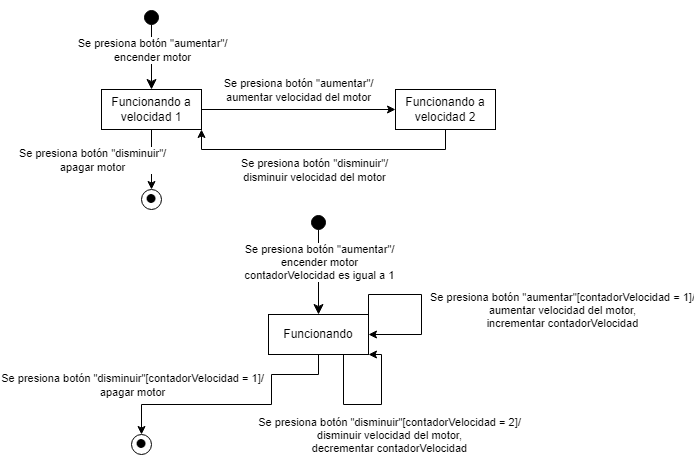

The diagram above was exported from draw.io. Its source (the exported page's mxGraphModel, read from the mxfile embedded in the PNG):
<mxGraphModel dx="1674" dy="768" grid="1" gridSize="10" guides="1" tooltips="1" connect="1" arrows="1" fold="1" page="1" pageScale="1" pageWidth="827" pageHeight="1169" math="0" shadow="0">
  <root>
    <mxCell id="0" />
    <mxCell id="1" parent="0" />
    <mxCell id="khmRt0uxqYwAYFPr3fsJ-5" value="" style="html=1;verticalAlign=bottom;startArrow=circle;startFill=1;endArrow=classic;startSize=6;endSize=8;curved=0;rounded=0;endFill=1;" edge="1" parent="1" target="khmRt0uxqYwAYFPr3fsJ-7">
      <mxGeometry width="80" relative="1" as="geometry">
        <mxPoint x="170" y="260" as="sourcePoint" />
        <mxPoint x="170" y="340" as="targetPoint" />
      </mxGeometry>
    </mxCell>
    <mxCell id="khmRt0uxqYwAYFPr3fsJ-6" value="Se presiona botón &quot;aumentar&quot;/&lt;br&gt;encender motor" style="edgeLabel;html=1;align=center;verticalAlign=middle;resizable=0;points=[];" vertex="1" connectable="0" parent="khmRt0uxqYwAYFPr3fsJ-5">
      <mxGeometry x="-0.3091" y="-2" relative="1" as="geometry">
        <mxPoint x="2" y="12" as="offset" />
      </mxGeometry>
    </mxCell>
    <mxCell id="khmRt0uxqYwAYFPr3fsJ-11" style="edgeStyle=orthogonalEdgeStyle;rounded=0;orthogonalLoop=1;jettySize=auto;html=1;exitX=1;exitY=0.5;exitDx=0;exitDy=0;entryX=0;entryY=0.5;entryDx=0;entryDy=0;" edge="1" parent="1" source="khmRt0uxqYwAYFPr3fsJ-7" target="khmRt0uxqYwAYFPr3fsJ-10">
      <mxGeometry relative="1" as="geometry" />
    </mxCell>
    <mxCell id="khmRt0uxqYwAYFPr3fsJ-12" value="Se presiona botón &quot;aumentar&quot;/&lt;br style=&quot;border-color: var(--border-color);&quot;&gt;aumentar velocidad del motor" style="edgeLabel;html=1;align=center;verticalAlign=middle;resizable=0;points=[];" vertex="1" connectable="0" parent="khmRt0uxqYwAYFPr3fsJ-11">
      <mxGeometry x="-0.1846" y="2" relative="1" as="geometry">
        <mxPoint x="17" y="-18" as="offset" />
      </mxGeometry>
    </mxCell>
    <mxCell id="khmRt0uxqYwAYFPr3fsJ-19" style="edgeStyle=orthogonalEdgeStyle;rounded=0;orthogonalLoop=1;jettySize=auto;html=1;exitX=0.5;exitY=1;exitDx=0;exitDy=0;entryX=0.5;entryY=0;entryDx=0;entryDy=0;" edge="1" parent="1" source="khmRt0uxqYwAYFPr3fsJ-7" target="khmRt0uxqYwAYFPr3fsJ-16">
      <mxGeometry relative="1" as="geometry" />
    </mxCell>
    <mxCell id="khmRt0uxqYwAYFPr3fsJ-20" value="Se presiona botón &quot;disminuir&quot;/&lt;br&gt;apagar motor" style="edgeLabel;html=1;align=center;verticalAlign=middle;resizable=0;points=[];" vertex="1" connectable="0" parent="khmRt0uxqYwAYFPr3fsJ-19">
      <mxGeometry x="-0.2" y="-1" relative="1" as="geometry">
        <mxPoint x="-59" y="6" as="offset" />
      </mxGeometry>
    </mxCell>
    <mxCell id="khmRt0uxqYwAYFPr3fsJ-7" value="Funcionando a&lt;br&gt;velocidad 1" style="whiteSpace=wrap;html=1;align=center;" vertex="1" parent="1">
      <mxGeometry x="120" y="340" width="100" height="40" as="geometry" />
    </mxCell>
    <mxCell id="khmRt0uxqYwAYFPr3fsJ-21" style="edgeStyle=orthogonalEdgeStyle;rounded=0;orthogonalLoop=1;jettySize=auto;html=1;exitX=0.5;exitY=1;exitDx=0;exitDy=0;entryX=1;entryY=1;entryDx=0;entryDy=0;" edge="1" parent="1" source="khmRt0uxqYwAYFPr3fsJ-10" target="khmRt0uxqYwAYFPr3fsJ-7">
      <mxGeometry relative="1" as="geometry" />
    </mxCell>
    <mxCell id="khmRt0uxqYwAYFPr3fsJ-22" value="Se presiona botón &quot;disminuir&quot;/&lt;br&gt;disminuir velocidad del motor" style="edgeLabel;html=1;align=center;verticalAlign=middle;resizable=0;points=[];" vertex="1" connectable="0" parent="khmRt0uxqYwAYFPr3fsJ-21">
      <mxGeometry x="0.1368" y="1" relative="1" as="geometry">
        <mxPoint x="9" y="19" as="offset" />
      </mxGeometry>
    </mxCell>
    <mxCell id="khmRt0uxqYwAYFPr3fsJ-10" value="Funcionando a&lt;br&gt;velocidad 2" style="whiteSpace=wrap;html=1;align=center;" vertex="1" parent="1">
      <mxGeometry x="414" y="340" width="100" height="40" as="geometry" />
    </mxCell>
    <mxCell id="khmRt0uxqYwAYFPr3fsJ-13" style="edgeStyle=orthogonalEdgeStyle;rounded=0;orthogonalLoop=1;jettySize=auto;html=1;exitX=0.5;exitY=1;exitDx=0;exitDy=0;" edge="1" parent="1" source="khmRt0uxqYwAYFPr3fsJ-10" target="khmRt0uxqYwAYFPr3fsJ-10">
      <mxGeometry relative="1" as="geometry" />
    </mxCell>
    <mxCell id="khmRt0uxqYwAYFPr3fsJ-16" value="&lt;font style=&quot;font-size: 37px;&quot;&gt;•&lt;/font&gt;" style="ellipse;whiteSpace=wrap;html=1;aspect=fixed;" vertex="1" parent="1">
      <mxGeometry x="160" y="440" width="20" height="20" as="geometry" />
    </mxCell>
    <mxCell id="khmRt0uxqYwAYFPr3fsJ-39" value="" style="html=1;verticalAlign=bottom;startArrow=circle;startFill=1;endArrow=classic;startSize=6;endSize=8;curved=0;rounded=0;endFill=1;" edge="1" parent="1" target="khmRt0uxqYwAYFPr3fsJ-45">
      <mxGeometry width="80" relative="1" as="geometry">
        <mxPoint x="337" y="465" as="sourcePoint" />
        <mxPoint x="337" y="565" as="targetPoint" />
      </mxGeometry>
    </mxCell>
    <mxCell id="khmRt0uxqYwAYFPr3fsJ-40" value="Se presiona botón &quot;aumentar&quot;/&lt;br&gt;encender motor&lt;br&gt;contadorVelocidad es igual a 1" style="edgeLabel;html=1;align=center;verticalAlign=middle;resizable=0;points=[];" vertex="1" connectable="0" parent="khmRt0uxqYwAYFPr3fsJ-39">
      <mxGeometry x="-0.3091" y="-2" relative="1" as="geometry">
        <mxPoint x="2" y="12" as="offset" />
      </mxGeometry>
    </mxCell>
    <mxCell id="khmRt0uxqYwAYFPr3fsJ-43" style="edgeStyle=orthogonalEdgeStyle;rounded=0;orthogonalLoop=1;jettySize=auto;html=1;exitX=0.5;exitY=1;exitDx=0;exitDy=0;entryX=0.5;entryY=0;entryDx=0;entryDy=0;" edge="1" parent="1" source="khmRt0uxqYwAYFPr3fsJ-45" target="khmRt0uxqYwAYFPr3fsJ-50">
      <mxGeometry relative="1" as="geometry">
        <Array as="points">
          <mxPoint x="337" y="625" />
          <mxPoint x="290" y="625" />
          <mxPoint x="290" y="655" />
          <mxPoint x="160" y="655" />
        </Array>
      </mxGeometry>
    </mxCell>
    <mxCell id="khmRt0uxqYwAYFPr3fsJ-44" value="Se presiona botón &quot;disminuir&quot;[contadorVelocidad = 1]/&lt;br&gt;apagar motor" style="edgeLabel;html=1;align=center;verticalAlign=middle;resizable=0;points=[];" vertex="1" connectable="0" parent="khmRt0uxqYwAYFPr3fsJ-43">
      <mxGeometry x="-0.2" y="-1" relative="1" as="geometry">
        <mxPoint x="-134" y="-19" as="offset" />
      </mxGeometry>
    </mxCell>
    <mxCell id="khmRt0uxqYwAYFPr3fsJ-53" style="edgeStyle=orthogonalEdgeStyle;rounded=0;orthogonalLoop=1;jettySize=auto;html=1;exitX=1;exitY=0;exitDx=0;exitDy=0;entryX=1;entryY=0.5;entryDx=0;entryDy=0;" edge="1" parent="1" source="khmRt0uxqYwAYFPr3fsJ-45" target="khmRt0uxqYwAYFPr3fsJ-45">
      <mxGeometry relative="1" as="geometry">
        <mxPoint x="460" y="585" as="targetPoint" />
        <Array as="points">
          <mxPoint x="387" y="545" />
          <mxPoint x="440" y="545" />
          <mxPoint x="440" y="585" />
        </Array>
      </mxGeometry>
    </mxCell>
    <mxCell id="khmRt0uxqYwAYFPr3fsJ-54" value="Se presiona botón &quot;aumentar&quot;[contadorVelocidad = 1]/&lt;br style=&quot;border-color: var(--border-color);&quot;&gt;aumentar velocidad del motor,&lt;br&gt;incrementar contadorVelocidad" style="edgeLabel;html=1;align=center;verticalAlign=middle;resizable=0;points=[];" vertex="1" connectable="0" parent="khmRt0uxqYwAYFPr3fsJ-53">
      <mxGeometry x="0.0602" y="2" relative="1" as="geometry">
        <mxPoint x="138" as="offset" />
      </mxGeometry>
    </mxCell>
    <mxCell id="khmRt0uxqYwAYFPr3fsJ-45" value="Funcionando" style="whiteSpace=wrap;html=1;align=center;" vertex="1" parent="1">
      <mxGeometry x="287" y="565" width="100" height="40" as="geometry" />
    </mxCell>
    <mxCell id="khmRt0uxqYwAYFPr3fsJ-46" style="edgeStyle=orthogonalEdgeStyle;rounded=0;orthogonalLoop=1;jettySize=auto;html=1;entryX=1;entryY=1;entryDx=0;entryDy=0;exitX=0.75;exitY=1;exitDx=0;exitDy=0;" edge="1" parent="1" source="khmRt0uxqYwAYFPr3fsJ-45" target="khmRt0uxqYwAYFPr3fsJ-45">
      <mxGeometry relative="1" as="geometry">
        <mxPoint x="410" y="695" as="sourcePoint" />
        <Array as="points">
          <mxPoint x="362" y="655" />
          <mxPoint x="400" y="655" />
          <mxPoint x="400" y="605" />
        </Array>
      </mxGeometry>
    </mxCell>
    <mxCell id="khmRt0uxqYwAYFPr3fsJ-47" value="Se presiona botón &quot;disminuir&quot;[contadorVelocidad = 2]/&lt;br&gt;disminuir velocidad del motor,&lt;br&gt;decrementar contadorVelocidad" style="edgeLabel;html=1;align=center;verticalAlign=middle;resizable=0;points=[];" vertex="1" connectable="0" parent="khmRt0uxqYwAYFPr3fsJ-46">
      <mxGeometry x="0.1368" y="1" relative="1" as="geometry">
        <mxPoint x="9" y="31" as="offset" />
      </mxGeometry>
    </mxCell>
    <mxCell id="khmRt0uxqYwAYFPr3fsJ-49" style="edgeStyle=orthogonalEdgeStyle;rounded=0;orthogonalLoop=1;jettySize=auto;html=1;exitX=0.5;exitY=1;exitDx=0;exitDy=0;" edge="1" parent="1">
      <mxGeometry relative="1" as="geometry">
        <mxPoint x="631" y="605" as="sourcePoint" />
        <mxPoint x="631" y="605" as="targetPoint" />
      </mxGeometry>
    </mxCell>
    <mxCell id="khmRt0uxqYwAYFPr3fsJ-50" value="&lt;font style=&quot;font-size: 37px;&quot;&gt;•&lt;/font&gt;" style="ellipse;whiteSpace=wrap;html=1;aspect=fixed;" vertex="1" parent="1">
      <mxGeometry x="150" y="685" width="20" height="20" as="geometry" />
    </mxCell>
  </root>
</mxGraphModel>